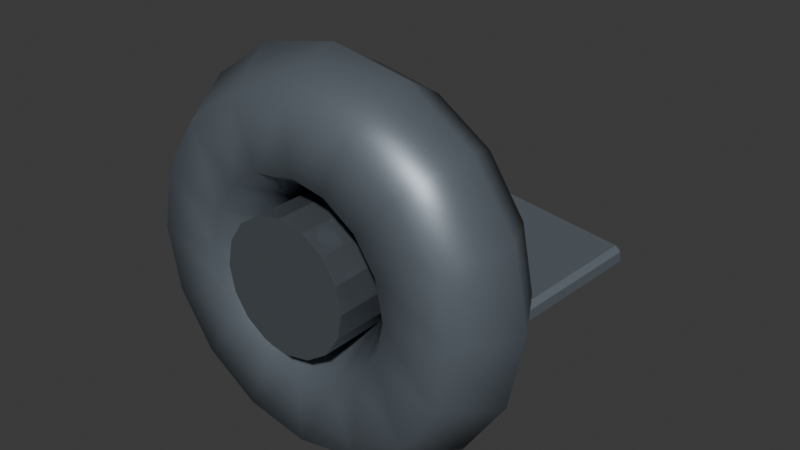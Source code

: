 # Source: PROP_Bandage_FP_v01.blend  (saved by Blender 5.2.44; exported with 4.5.12 LTS)
import bpy
from mathutils import Matrix  # noqa: F401  (used for matrix-valued properties, if any)

bpy.ops.wm.read_factory_settings(use_empty=True)
scene = bpy.context.scene
scene.name = 'Scene'

# ---- collections
col_collection = bpy.data.collections.new('Collection'); scene.collection.children.link(col_collection)

# ---- materials (node trees are filled in below, after node groups)
mat_mat_prop_bandage = bpy.data.materials.new('MAT_PROP_Bandage')
mat_mat_prop_bandage.diffuse_color = (0.16, 0.19, 0.22, 1.0)
mat_mat_prop_bandage_detail = bpy.data.materials.new('MAT_PROP_Bandage_Detail')
mat_mat_prop_bandage_detail.diffuse_color = (0.22, 0.25, 0.28, 1.0)

# ---- material node trees
mat_mat_prop_bandage.use_nodes = True; mat_mat_prop_bandage.node_tree.nodes.clear()
_N = mat_mat_prop_bandage.node_tree.nodes; _L = mat_mat_prop_bandage.node_tree.links
n0 = _N.new('ShaderNodeOutputMaterial'); n0.name = 'Material Output'; n0.location = (0, 0)
n1 = _N.new('ShaderNodeBsdfPrincipled'); n1.name = 'Principled BSDF'; n1.location = (0, 0)
n1.inputs[0].default_value = (0.16, 0.19, 0.22, 1.0)
n1.inputs[1].default_value = 0.42
n1.inputs[2].default_value = 0.42
n1.inputs[10].default_value = 0.005
_L.new(n1.outputs[0], n0.inputs[0])
n0.is_active_output = True
mat_mat_prop_bandage_detail.use_nodes = True; mat_mat_prop_bandage_detail.node_tree.nodes.clear()
_N = mat_mat_prop_bandage_detail.node_tree.nodes; _L = mat_mat_prop_bandage_detail.node_tree.links
n0 = _N.new('ShaderNodeOutputMaterial'); n0.name = 'Material Output'; n0.location = (0, 0)
n1 = _N.new('ShaderNodeBsdfPrincipled'); n1.name = 'Principled BSDF'; n1.location = (0, 0)
n1.inputs[0].default_value = (0.22, 0.25, 0.28, 1.0)
n1.inputs[1].default_value = 0.72
n1.inputs[2].default_value = 0.25
n1.inputs[10].default_value = 0.005
_L.new(n1.outputs[0], n0.inputs[0])
n0.is_active_output = True

# ---- world
world_world = bpy.data.worlds.new('World'); scene.world = world_world
world_world.use_nodes = True; world_world.node_tree.nodes.clear()
_N = world_world.node_tree.nodes; _L = world_world.node_tree.links
n0 = _N.new('ShaderNodeOutputWorld'); n0.name = 'World Output'; n0.location = (200, 100)
n1 = _N.new('ShaderNodeBackground'); n1.name = 'Background'; n1.location = (-200, 100)
n1.inputs[0].default_value = (0.05088, 0.05088, 0.05088, 1.0)
_L.new(n1.outputs[0], n0.inputs[0])
n0.is_active_output = True
world_world.color = (0.05088, 0.05088, 0.05088)
world_world.sun_shadow_jitter_overblur = 0.0

# ---- meshes
me_mesh_bandageroll = bpy.data.meshes.new('MESH_BandageRoll')
me_mesh_bandageroll.from_pydata([(0.078, 0.0, 0.0), (0.065, -0.02252, 1.7e-09), (0.039, -0.02252, 1.7e-09), (0.026, -3.184e-18, 2.404e-25), (0.039, 0.02252, -1.7e-09), (0.065, 0.02252, -1.7e-09), (0.07206, 2.254e-09, 0.02985), (0.06005, -0.02252, 0.02487), (0.03603, -0.02252, 0.01492), (0.02402, 7.512e-10, 0.00995), (0.03603, 0.02252, 0.01492), (0.06005, 0.02252, 0.02487), (0.05515, 4.164e-09, 0.05515), (0.04596, -0.02252, 0.04596), (0.02758, -0.02252, 0.02758), (0.01838, 1.388e-09, 0.01838), (0.02758, 0.02252, 0.02758), (0.04596, 0.02252, 0.04596), (0.02985, 5.441e-09, 0.07206), (0.02487, -0.02252, 0.06005), (0.01492, -0.02252, 0.03603), (0.00995, 1.814e-09, 0.02402), (0.01492, 0.02252, 0.03603), (0.02487, 0.02252, 0.06005), (5.889e-09, 5.889e-09, 0.078), (4.907e-09, -0.02252, 0.065), (2.944e-09, -0.02252, 0.039), (1.963e-09, 1.963e-09, 0.026), (2.944e-09, 0.02252, 0.039), (4.907e-09, 0.02252, 0.065), (-0.02985, 5.441e-09, 0.07206), (-0.02487, -0.02252, 0.06005), (-0.01492, -0.02252, 0.03603), (-0.00995, 1.814e-09, 0.02402), (-0.01492, 0.02252, 0.03603), (-0.02487, 0.02252, 0.06005), (-0.05515, 4.164e-09, 0.05515), (-0.04596, -0.02252, 0.04596), (-0.02758, -0.02252, 0.02758), (-0.01838, 1.388e-09, 0.01838), (-0.02758, 0.02252, 0.02758), (-0.04596, 0.02252, 0.04596), (-0.07206, 2.254e-09, 0.02985), (-0.06005, -0.02252, 0.02487), (-0.03603, -0.02252, 0.01492), (-0.02402, 7.512e-10, 0.00995), (-0.03603, 0.02252, 0.01492), (-0.06005, 0.02252, 0.02487), (-0.078, 5.148e-16, 6.819e-09), (-0.065, -0.02252, 7.382e-09), (-0.039, -0.02252, 5.109e-09), (-0.026, 1.684e-16, 2.273e-09), (-0.039, 0.02252, 1.71e-09), (-0.065, 0.02252, 3.983e-09), (-0.07206, -2.254e-09, -0.02985), (-0.06005, -0.02252, -0.02487), (-0.03603, -0.02252, -0.01492), (-0.02402, -7.512e-10, -0.00995), (-0.03603, 0.02252, -0.01492), (-0.06005, 0.02252, -0.02487), (-0.05515, -4.164e-09, -0.05515), (-0.04596, -0.02252, -0.04596), (-0.02758, -0.02252, -0.02758), (-0.01838, -1.388e-09, -0.01838), (-0.02758, 0.02252, -0.02758), (-0.04596, 0.02252, -0.04596), (-0.02985, -5.441e-09, -0.07206), (-0.02487, -0.02252, -0.06005), (-0.01492, -0.02252, -0.03603), (-0.00995, -1.814e-09, -0.02402), (-0.01492, 0.02252, -0.03603), (-0.02487, 0.02252, -0.06005), (5.889e-09, -5.889e-09, -0.078), (4.907e-09, -0.02252, -0.065), (2.944e-09, -0.02252, -0.039), (1.963e-09, -1.963e-09, -0.026), (2.944e-09, 0.02252, -0.039), (4.907e-09, 0.02252, -0.065), (0.02985, -5.441e-09, -0.07206), (0.02487, -0.02252, -0.06005), (0.01492, -0.02252, -0.03603), (0.00995, -1.814e-09, -0.02402), (0.01492, 0.02252, -0.03603), (0.02487, 0.02252, -0.06005), (0.05515, -4.164e-09, -0.05515), (0.04596, -0.02252, -0.04596), (0.02758, -0.02252, -0.02758), (0.01838, -1.388e-09, -0.01838), (0.02758, 0.02252, -0.02758), (0.04596, 0.02252, -0.04596), (0.07206, -2.254e-09, -0.02985), (0.06005, -0.02252, -0.02487), (0.03603, -0.02252, -0.01492), (0.02402, -7.512e-10, -0.00995), (0.03603, 0.02252, -0.01492), (0.06005, 0.02252, -0.02487)], [], [(0, 6, 7, 1), (1, 7, 8, 2), (2, 8, 9, 3), (3, 9, 10, 4), (4, 10, 11, 5), (5, 11, 6, 0), (6, 12, 13, 7), (7, 13, 14, 8), (8, 14, 15, 9), (9, 15, 16, 10), (10, 16, 17, 11), (11, 17, 12, 6), (12, 18, 19, 13), (13, 19, 20, 14), (14, 20, 21, 15), (15, 21, 22, 16), (16, 22, 23, 17), (17, 23, 18, 12), (18, 24, 25, 19), (19, 25, 26, 20), (20, 26, 27, 21), (21, 27, 28, 22), (22, 28, 29, 23), (23, 29, 24, 18), (24, 30, 31, 25), (25, 31, 32, 26), (26, 32, 33, 27), (27, 33, 34, 28), (28, 34, 35, 29), (29, 35, 30, 24), (30, 36, 37, 31), (31, 37, 38, 32), (32, 38, 39, 33), (33, 39, 40, 34), (34, 40, 41, 35), (35, 41, 36, 30), (36, 42, 43, 37), (37, 43, 44, 38), (38, 44, 45, 39), (39, 45, 46, 40), (40, 46, 47, 41), (41, 47, 42, 36), (42, 48, 49, 43), (43, 49, 50, 44), (44, 50, 51, 45), (45, 51, 52, 46), (46, 52, 53, 47), (47, 53, 48, 42), (48, 54, 55, 49), (49, 55, 56, 50), (50, 56, 57, 51), (51, 57, 58, 52), (52, 58, 59, 53), (53, 59, 54, 48), (54, 60, 61, 55), (55, 61, 62, 56), (56, 62, 63, 57), (57, 63, 64, 58), (58, 64, 65, 59), (59, 65, 60, 54), (60, 66, 67, 61), (61, 67, 68, 62), (62, 68, 69, 63), (63, 69, 70, 64), (64, 70, 71, 65), (65, 71, 66, 60), (66, 72, 73, 67), (67, 73, 74, 68), (68, 74, 75, 69), (69, 75, 76, 70), (70, 76, 77, 71), (71, 77, 72, 66), (72, 78, 79, 73), (73, 79, 80, 74), (74, 80, 81, 75), (75, 81, 82, 76), (76, 82, 83, 77), (77, 83, 78, 72), (78, 84, 85, 79), (79, 85, 86, 80), (80, 86, 87, 81), (81, 87, 88, 82), (82, 88, 89, 83), (83, 89, 84, 78), (84, 90, 91, 85), (85, 91, 92, 86), (86, 92, 93, 87), (87, 93, 94, 88), (88, 94, 95, 89), (89, 95, 90, 84), (90, 0, 1, 91), (91, 1, 2, 92), (92, 2, 3, 93), (93, 3, 4, 94), (94, 4, 5, 95), (95, 5, 0, 90)])
me_mesh_bandageroll.polygons.foreach_set('use_smooth', [True] * 96)
_uv = me_mesh_bandageroll.uv_layers.new(name='UVMap')
_uv.uv.foreach_set('vector', [0.5, 0.5, 0.5625, 0.5, 0.5625, 0.6667, 0.5, 0.6667, 0.5, 0.6667, 0.5625, 0.6667, 0.5625, 0.8333, 0.5, 0.8333, 0.5, 0.8333, 0.5625, 0.8333, 0.5625, 1.0, 0.5, 1.0, 0.5, -1.11e-16, 0.5625, -1.11e-16, 0.5625, 0.1667, 0.5, 0.1667, 0.5, 0.1667, 0.5625, 0.1667, 0.5625, 0.3333, 0.5, 0.3333, 0.5, 0.3333, 0.5625, 0.3333, 0.5625, 0.5, 0.5, 0.5, 0.5625, 0.5, 0.625, 0.5, 0.625, 0.6667, 0.5625, 0.6667, 0.5625, 0.6667, 0.625, 0.6667, 0.625, 0.8333, 0.5625, 0.8333, 0.5625, 0.8333, 0.625, 0.8333, 0.625, 1.0, 0.5625, 1.0, 0.5625, -1.11e-16, 0.625, -1.11e-16, 0.625, 0.1667, 0.5625, 0.1667, 0.5625, 0.1667, 0.625, 0.1667, 0.625, 0.3333, 0.5625, 0.3333, 0.5625, 0.3333, 0.625, 0.3333, 0.625, 0.5, 0.5625, 0.5, 0.625, 0.5, 0.6875, 0.5, 0.6875, 0.6667, 0.625, 0.6667, 0.625, 0.6667, 0.6875, 0.6667, 0.6875, 0.8333, 0.625, 0.8333, 0.625, 0.8333, 0.6875, 0.8333, 0.6875, 1.0, 0.625, 1.0, 0.625, -1.11e-16, 0.6875, -1.11e-16, 0.6875, 0.1667, 0.625, 0.1667, 0.625, 0.1667, 0.6875, 0.1667, 0.6875, 0.3333, 0.625, 0.3333, 0.625, 0.3333, 0.6875, 0.3333, 0.6875, 0.5, 0.625, 0.5, 0.6875, 0.5, 0.75, 0.5, 0.75, 0.6667, 0.6875, 0.6667, 0.6875, 0.6667, 0.75, 0.6667, 0.75, 0.8333, 0.6875, 0.8333, 0.6875, 0.8333, 0.75, 0.8333, 0.75, 1.0, 0.6875, 1.0, 0.6875, -1.11e-16, 0.75, -1.11e-16, 0.75, 0.1667, 0.6875, 0.1667, 0.6875, 0.1667, 0.75, 0.1667, 0.75, 0.3333, 0.6875, 0.3333, 0.6875, 0.3333, 0.75, 0.3333, 0.75, 0.5, 0.6875, 0.5, 0.75, 0.5, 0.8125, 0.5, 0.8125, 0.6667, 0.75, 0.6667, 0.75, 0.6667, 0.8125, 0.6667, 0.8125, 0.8333, 0.75, 0.8333, 0.75, 0.8333, 0.8125, 0.8333, 0.8125, 1.0, 0.75, 1.0, 0.75, -1.11e-16, 0.8125, -1.11e-16, 0.8125, 0.1667, 0.75, 0.1667, 0.75, 0.1667, 0.8125, 0.1667, 0.8125, 0.3333, 0.75, 0.3333, 0.75, 0.3333, 0.8125, 0.3333, 0.8125, 0.5, 0.75, 0.5, 0.8125, 0.5, 0.875, 0.5, 0.875, 0.6667, 0.8125, 0.6667, 0.8125, 0.6667, 0.875, 0.6667, 0.875, 0.8333, 0.8125, 0.8333, 0.8125, 0.8333, 0.875, 0.8333, 0.875, 1.0, 0.8125, 1.0, 0.8125, -1.11e-16, 0.875, -1.11e-16, 0.875, 0.1667, 0.8125, 0.1667, 0.8125, 0.1667, 0.875, 0.1667, 0.875, 0.3333, 0.8125, 0.3333, 0.8125, 0.3333, 0.875, 0.3333, 0.875, 0.5, 0.8125, 0.5, 0.875, 0.5, 0.9375, 0.5, 0.9375, 0.6667, 0.875, 0.6667, 0.875, 0.6667, 0.9375, 0.6667, 0.9375, 0.8333, 0.875, 0.8333, 0.875, 0.8333, 0.9375, 0.8333, 0.9375, 1.0, 0.875, 1.0, 0.875, -1.11e-16, 0.9375, -1.11e-16, 0.9375, 0.1667, 0.875, 0.1667, 0.875, 0.1667, 0.9375, 0.1667, 0.9375, 0.3333, 0.875, 0.3333, 0.875, 0.3333, 0.9375, 0.3333, 0.9375, 0.5, 0.875, 0.5, 0.9375, 0.5, 1.0, 0.5, 1.0, 0.6667, 0.9375, 0.6667, 0.9375, 0.6667, 1.0, 0.6667, 1.0, 0.8333, 0.9375, 0.8333, 0.9375, 0.8333, 1.0, 0.8333, 1.0, 1.0, 0.9375, 1.0, 0.9375, -1.11e-16, 1.0, -1.11e-16, 1.0, 0.1667, 0.9375, 0.1667, 0.9375, 0.1667, 1.0, 0.1667, 1.0, 0.3333, 0.9375, 0.3333, 0.9375, 0.3333, 1.0, 0.3333, 1.0, 0.5, 0.9375, 0.5, 0.0, 0.5, 0.0625, 0.5, 0.0625, 0.6667, 0.0, 0.6667, 0.0, 0.6667, 0.0625, 0.6667, 0.0625, 0.8333, 0.0, 0.8333, 0.0, 0.8333, 0.0625, 0.8333, 0.0625, 1.0, 0.0, 1.0, 0.0, -1.11e-16, 0.0625, -1.11e-16, 0.0625, 0.1667, 0.0, 0.1667, 0.0, 0.1667, 0.0625, 0.1667, 0.0625, 0.3333, 0.0, 0.3333, 0.0, 0.3333, 0.0625, 0.3333, 0.0625, 0.5, 0.0, 0.5, 0.0625, 0.5, 0.125, 0.5, 0.125, 0.6667, 0.0625, 0.6667, 0.0625, 0.6667, 0.125, 0.6667, 0.125, 0.8333, 0.0625, 0.8333, 0.0625, 0.8333, 0.125, 0.8333, 0.125, 1.0, 0.0625, 1.0, 0.0625, -1.11e-16, 0.125, -1.11e-16, 0.125, 0.1667, 0.0625, 0.1667, 0.0625, 0.1667, 0.125, 0.1667, 0.125, 0.3333, 0.0625, 0.3333, 0.0625, 0.3333, 0.125, 0.3333, 0.125, 0.5, 0.0625, 0.5, 0.125, 0.5, 0.1875, 0.5, 0.1875, 0.6667, 0.125, 0.6667, 0.125, 0.6667, 0.1875, 0.6667, 0.1875, 0.8333, 0.125, 0.8333, 0.125, 0.8333, 0.1875, 0.8333, 0.1875, 1.0, 0.125, 1.0, 0.125, -1.11e-16, 0.1875, -1.11e-16, 0.1875, 0.1667, 0.125, 0.1667, 0.125, 0.1667, 0.1875, 0.1667, 0.1875, 0.3333, 0.125, 0.3333, 0.125, 0.3333, 0.1875, 0.3333, 0.1875, 0.5, 0.125, 0.5, 0.1875, 0.5, 0.25, 0.5, 0.25, 0.6667, 0.1875, 0.6667, 0.1875, 0.6667, 0.25, 0.6667, 0.25, 0.8333, 0.1875, 0.8333, 0.1875, 0.8333, 0.25, 0.8333, 0.25, 1.0, 0.1875, 1.0, 0.1875, -1.11e-16, 0.25, -1.11e-16, 0.25, 0.1667, 0.1875, 0.1667, 0.1875, 0.1667, 0.25, 0.1667, 0.25, 0.3333, 0.1875, 0.3333, 0.1875, 0.3333, 0.25, 0.3333, 0.25, 0.5, 0.1875, 0.5, 0.25, 0.5, 0.3125, 0.5, 0.3125, 0.6667, 0.25, 0.6667, 0.25, 0.6667, 0.3125, 0.6667, 0.3125, 0.8333, 0.25, 0.8333, 0.25, 0.8333, 0.3125, 0.8333, 0.3125, 1.0, 0.25, 1.0, 0.25, -1.11e-16, 0.3125, -1.11e-16, 0.3125, 0.1667, 0.25, 0.1667, 0.25, 0.1667, 0.3125, 0.1667, 0.3125, 0.3333, 0.25, 0.3333, 0.25, 0.3333, 0.3125, 0.3333, 0.3125, 0.5, 0.25, 0.5, 0.3125, 0.5, 0.375, 0.5, 0.375, 0.6667, 0.3125, 0.6667, 0.3125, 0.6667, 0.375, 0.6667, 0.375, 0.8333, 0.3125, 0.8333, 0.3125, 0.8333, 0.375, 0.8333, 0.375, 1.0, 0.3125, 1.0, 0.3125, -1.11e-16, 0.375, -1.11e-16, 0.375, 0.1667, 0.3125, 0.1667, 0.3125, 0.1667, 0.375, 0.1667, 0.375, 0.3333, 0.3125, 0.3333, 0.3125, 0.3333, 0.375, 0.3333, 0.375, 0.5, 0.3125, 0.5, 0.375, 0.5, 0.4375, 0.5, 0.4375, 0.6667, 0.375, 0.6667, 0.375, 0.6667, 0.4375, 0.6667, 0.4375, 0.8333, 0.375, 0.8333, 0.375, 0.8333, 0.4375, 0.8333, 0.4375, 1.0, 0.375, 1.0, 0.375, -1.11e-16, 0.4375, -1.11e-16, 0.4375, 0.1667, 0.375, 0.1667, 0.375, 0.1667, 0.4375, 0.1667, 0.4375, 0.3333, 0.375, 0.3333, 0.375, 0.3333, 0.4375, 0.3333, 0.4375, 0.5, 0.375, 0.5, 0.4375, 0.5, 0.5, 0.5, 0.5, 0.6667, 0.4375, 0.6667, 0.4375, 0.6667, 0.5, 0.6667, 0.5, 0.8333, 0.4375, 0.8333, 0.4375, 0.8333, 0.5, 0.8333, 0.5, 1.0, 0.4375, 1.0, 0.4375, -1.11e-16, 0.5, -1.11e-16, 0.5, 0.1667, 0.4375, 0.1667, 0.4375, 0.1667, 0.5, 0.1667, 0.5, 0.3333, 0.4375, 0.3333, 0.4375, 0.3333, 0.5, 0.3333, 0.5, 0.5, 0.4375, 0.5])
me_mesh_bandageroll.materials.append(mat_mat_prop_bandage)
me_mesh_bandageroll.update()
me_mesh_bandagecore = bpy.data.meshes.new('MESH_BandageCore')
me_mesh_bandagecore.from_pydata([(0.0, 0.0275, 0.026), (0.0, -0.0275, 0.026), (0.00995, 0.0275, 0.02402), (0.00995, -0.0275, 0.02402), (0.01838, 0.0275, 0.01838), (0.01838, -0.0275, 0.01838), (0.02402, 0.0275, 0.00995), (0.02402, -0.0275, 0.00995), (0.026, 0.0275, 1.202e-09), (0.026, -0.0275, -1.202e-09), (0.02402, 0.0275, -0.00995), (0.02402, -0.0275, -0.00995), (0.01838, 0.0275, -0.01838), (0.01838, -0.0275, -0.01838), (0.00995, 0.0275, -0.02402), (0.00995, -0.0275, -0.02402), (0.0, 0.0275, -0.026), (0.0, -0.0275, -0.026), (-0.00995, 0.0275, -0.02402), (-0.00995, -0.0275, -0.02402), (-0.01838, 0.0275, -0.01838), (-0.01838, -0.0275, -0.01838), (-0.02402, 0.0275, -0.00995), (-0.02402, -0.0275, -0.00995), (-0.026, 0.0275, 1.202e-09), (-0.026, -0.0275, -1.202e-09), (-0.02402, 0.0275, 0.00995), (-0.02402, -0.0275, 0.00995), (-0.01838, 0.0275, 0.01838), (-0.01838, -0.0275, 0.01838), (-0.00995, 0.0275, 0.02402), (-0.00995, -0.0275, 0.02402)], [], [(0, 1, 3, 2), (2, 3, 5, 4), (4, 5, 7, 6), (6, 7, 9, 8), (8, 9, 11, 10), (10, 11, 13, 12), (12, 13, 15, 14), (14, 15, 17, 16), (16, 17, 19, 18), (18, 19, 21, 20), (20, 21, 23, 22), (22, 23, 25, 24), (24, 25, 27, 26), (26, 27, 29, 28), (3, 1, 31, 29, 27, 25, 23, 21, 19, 17, 15, 13, 11, 9, 7, 5), (28, 29, 31, 30), (30, 31, 1, 0), (0, 2, 4, 6, 8, 10, 12, 14, 16, 18, 20, 22, 24, 26, 28, 30)])
_uv = me_mesh_bandagecore.uv_layers.new(name='UVMap')
_uv.uv.foreach_set('vector', [1.0, 0.5, 1.0, 1.0, 0.9375, 1.0, 0.9375, 0.5, 0.9375, 0.5, 0.9375, 1.0, 0.875, 1.0, 0.875, 0.5, 0.875, 0.5, 0.875, 1.0, 0.8125, 1.0, 0.8125, 0.5, 0.8125, 0.5, 0.8125, 1.0, 0.75, 1.0, 0.75, 0.5, 0.75, 0.5, 0.75, 1.0, 0.6875, 1.0, 0.6875, 0.5, 0.6875, 0.5, 0.6875, 1.0, 0.625, 1.0, 0.625, 0.5, 0.625, 0.5, 0.625, 1.0, 0.5625, 1.0, 0.5625, 0.5, 0.5625, 0.5, 0.5625, 1.0, 0.5, 1.0, 0.5, 0.5, 0.5, 0.5, 0.5, 1.0, 0.4375, 1.0, 0.4375, 0.5, 0.4375, 0.5, 0.4375, 1.0, 0.375, 1.0, 0.375, 0.5, 0.375, 0.5, 0.375, 1.0, 0.3125, 1.0, 0.3125, 0.5, 0.3125, 0.5, 0.3125, 1.0, 0.25, 1.0, 0.25, 0.5, 0.25, 0.5, 0.25, 1.0, 0.1875, 1.0, 0.1875, 0.5, 0.1875, 0.5, 0.1875, 1.0, 0.125, 1.0, 0.125, 0.5, 0.3418, 0.4717, 0.25, 0.49, 0.1582, 0.4717, 0.08029, 0.4197, 0.02827, 0.3418, 0.01, 0.25, 0.02827, 0.1582, 0.08029, 0.08029, 0.1582, 0.02827, 0.25, 0.01, 0.3418, 0.02827, 0.4197, 0.08029, 0.4717, 0.1582, 0.49, 0.25, 0.4717, 0.3418, 0.4197, 0.4197, 0.125, 0.5, 0.125, 1.0, 0.0625, 1.0, 0.0625, 0.5, 0.0625, 0.5, 0.0625, 1.0, 0.0, 1.0, 0.0, 0.5, 0.75, 0.49, 0.8418, 0.4717, 0.9197, 0.4197, 0.9717, 0.3418, 0.99, 0.25, 0.9717, 0.1582, 0.9197, 0.08029, 0.8418, 0.02827, 0.75, 0.01, 0.6582, 0.02827, 0.5803, 0.08029, 0.5283, 0.1582, 0.51, 0.25, 0.5283, 0.3418, 0.5803, 0.4197, 0.6582, 0.4717])
me_mesh_bandagecore.materials.append(mat_mat_prop_bandage_detail)
me_mesh_bandagecore.update()
me_mesh_tearflap = bpy.data.meshes.new('MESH_TearFlap')
me_mesh_tearflap.from_pydata([(-0.04043, -0.03147, -0.01097), (-0.04091, -0.03374, -0.00935), (-0.04246, -0.0314, -0.009002), (-0.04105, -0.03442, -0.00541), (-0.04072, -0.03283, -0.003094), (-0.0426, -0.03208, -0.005063), (-0.02384, 0.04655, 0.003094), (-0.02587, 0.04663, 0.005063), (-0.0235, 0.04814, 0.00541), (-0.02413, 0.04519, 0.01097), (-0.02365, 0.04746, 0.00935), (-0.02601, 0.04595, 0.009002), (0.02413, -0.04519, -0.01097), (0.02601, -0.04595, -0.009002), (0.02365, -0.04746, -0.00935), (0.02384, -0.04655, -0.003094), (0.0235, -0.04814, -0.00541), (0.02587, -0.04663, -0.005063), (0.04072, 0.03283, 0.003094), (0.04105, 0.03442, 0.00541), (0.0426, 0.03208, 0.005063), (0.04043, 0.03147, 0.01097), (0.04246, 0.0314, 0.009002), (0.04091, 0.03374, 0.00935)], [], [(0, 1, 2), (3, 4, 5), (6, 7, 8), (9, 10, 11), (12, 13, 14), (15, 16, 17), (18, 19, 20), (21, 22, 23), (6, 0, 2, 7), (1, 3, 5, 2), (4, 9, 11, 5), (10, 8, 7, 11), (18, 6, 8, 19), (9, 21, 23, 10), (22, 20, 19, 23), (12, 18, 20, 13), (21, 15, 17, 22), (16, 14, 13, 17), (0, 12, 14, 1), (15, 4, 3, 16), (6, 18, 12, 0), (2, 5, 11, 7), (14, 16, 3, 1), (21, 9, 4, 15), (8, 10, 23, 19), (20, 22, 17, 13)])
_uv = me_mesh_tearflap.uv_layers.new(name='UVMap')
_uv.uv.foreach_set('vector', [0.375, 0.9929, 0.4375, 0.9929, 0.4375, 1.0, 0.5625, 0.9929, 0.625, 0.9929, 0.5625, 1.0, 0.1321, 0.5059, 0.125, 0.5059, 0.1321, 0.5, 0.8679, 0.5059, 0.8679, 0.5, 0.875, 0.5059, 0.3696, 0.7474, 0.4219, 0.7441, 0.4201, 0.7554, 0.6286, 0.7506, 0.5625, 0.7571, 0.5625, 0.7456, 0.3679, 0.5059, 0.4027, 0.4964, 0.4219, 0.5059, 0.6304, 0.5059, 0.5625, 0.5059, 0.5799, 0.4964, 0.1321, 0.5059, 0.1321, 0.7441, 0.125, 0.7441, 0.125, 0.5059, 0.4375, 0.9929, 0.5625, 0.9929, 0.5625, 1.0, 0.4375, 1.0, 0.625, 0.005882, 0.625, 0.2441, 0.5625, 0.2441, 0.5625, 0.005882, 0.5625, 0.2571, 0.4375, 0.2571, 0.4375, 0.2441, 0.5625, 0.2441, 0.3679, 0.5059, 0.1321, 0.5059, 0.1321, 0.5, 0.4027, 0.4964, 0.8679, 0.5059, 0.6304, 0.5059, 0.5799, 0.4964, 0.8679, 0.5, 0.5625, 0.5059, 0.4219, 0.5059, 0.4027, 0.4964, 0.5799, 0.4964, 0.3696, 0.7474, 0.3679, 0.5059, 0.4219, 0.5059, 0.4219, 0.7441, 0.6304, 0.5059, 0.6286, 0.7506, 0.5625, 0.7456, 0.5625, 0.5059, 0.5625, 0.7571, 0.4201, 0.7554, 0.4219, 0.7441, 0.5625, 0.7456, 0.375, 0.9929, 0.3696, 0.7474, 0.4201, 0.7554, 0.4375, 0.9929, 0.6286, 0.7506, 0.625, 0.9929, 0.5625, 0.9929, 0.5625, 0.7571, 0.1321, 0.5059, 0.3679, 0.5059, 0.3696, 0.7474, 0.1321, 0.7441, 0.4375, 0.005882, 0.5625, 0.005882, 0.5625, 0.2441, 0.4375, 0.2441, 0.4201, 0.7554, 0.5625, 0.7571, 0.5625, 0.9929, 0.4375, 0.9929, 0.6304, 0.5059, 0.8679, 0.5059, 0.8679, 0.7441, 0.6286, 0.7506, 0.4375, 0.2571, 0.5625, 0.2571, 0.5799, 0.4964, 0.4027, 0.4964, 0.4219, 0.5059, 0.5625, 0.5059, 0.5625, 0.7456, 0.4219, 0.7441])
me_mesh_tearflap.materials.append(mat_mat_prop_bandage)
me_mesh_tearflap.update()

# ---- objects
ob_mesh_bandageroll = bpy.data.objects.new('MESH_BandageRoll', me_mesh_bandageroll)
ob_mesh_bandagecore = bpy.data.objects.new('MESH_BandageCore', me_mesh_bandagecore)
ob_mesh_tearflap = bpy.data.objects.new('MESH_TearFlap', me_mesh_tearflap)
ob_prop_bandage_fp = bpy.data.objects.new('PROP_Bandage_FP', None)
ob_socket_grip_r = bpy.data.objects.new('SOCKET_Grip_R', None)
ob_socket_grip_l = bpy.data.objects.new('SOCKET_Grip_L', None)
ob_socket_use = bpy.data.objects.new('SOCKET_Use', None)
ob_socket_back = bpy.data.objects.new('SOCKET_Back', None)

# ---- transforms, parenting, visibility, modifiers, constraints
ob_mesh_bandageroll.parent = ob_prop_bandage_fp
ob_mesh_bandageroll.location = (0.0, 0.0, 0.0)
ob_mesh_bandagecore.parent = ob_prop_bandage_fp
ob_mesh_bandagecore.location = (0.0, 0.0, 0.0)
ob_mesh_tearflap.parent = ob_prop_bandage_fp
ob_mesh_tearflap.location = (0.025, 0.045, -0.015)
ob_prop_bandage_fp.location = (0.0, 0.0, 0.0)
ob_prop_bandage_fp.empty_display_size = 0.08
ob_socket_grip_r.parent = ob_prop_bandage_fp
ob_socket_grip_r.location = (0.0, 0.0, 0.0)
ob_socket_grip_r.empty_display_size = 0.055
ob_socket_grip_l.parent = ob_prop_bandage_fp
ob_socket_grip_l.location = (0.08, 0.0, 0.0)
ob_socket_grip_l.empty_display_size = 0.055
ob_socket_use.parent = ob_prop_bandage_fp
ob_socket_use.location = (0.0, 0.0, 0.1)
ob_socket_use.empty_display_size = 0.055
ob_socket_back.parent = ob_prop_bandage_fp
ob_socket_back.location = (0.0, 0.0, 0.05)
ob_socket_back.empty_display_size = 0.055

# ---- collection membership
col_collection.objects.link(ob_mesh_bandageroll)
col_collection.objects.link(ob_mesh_bandagecore)
col_collection.objects.link(ob_mesh_tearflap)
col_collection.objects.link(ob_prop_bandage_fp)
col_collection.objects.link(ob_socket_grip_r)
col_collection.objects.link(ob_socket_grip_l)
col_collection.objects.link(ob_socket_use)
col_collection.objects.link(ob_socket_back)

# ---- scene / render settings (as saved in the file)
scene.frame_start = 1; scene.frame_end = 250; scene.frame_set(1)
scene.render.engine = 'BLENDER_EEVEE_NEXT'
scene.render.fps = 30
scene.render.bake_bias = 0.0
scene.render.bake_samples = 0
scene.render.compositor_device = 'GPU'
scene.eevee.use_volume_custom_range = False
scene.eevee.fast_gi_thickness_near = 0.1
scene.eevee.fast_gi_thickness_far = 0.0
scene.eevee.ray_tracing_options.screen_trace_thickness = 0.1
bpy.context.view_layer.update()

# ---- added for rendering (the .blend has no active camera and no usable light): camera, sun
cam_auto = bpy.data.cameras.new('AutoCamera')
cam_auto.lens = 50.0
cam_auto.sensor_width = 36.0
cam_auto.clip_end = 1000.0
ob_auto_camera = bpy.data.objects.new('AutoCamera', cam_auto)
scene.collection.objects.link(ob_auto_camera)
ob_auto_camera.location = (0.232646, -0.246355, 0.186117)
ob_auto_camera.rotation_euler = (1.09748, -7.21219e-08, 0.694738)
scene.camera = ob_auto_camera
light_auto_sun = bpy.data.lights.new('AutoSun', 'SUN')
light_auto_sun.energy = 3.0
light_auto_sun.angle = 0.0523599
ob_auto_sun = bpy.data.objects.new('AutoSun', light_auto_sun)
scene.collection.objects.link(ob_auto_sun)
ob_auto_sun.rotation_euler = (0.872665, 0.174533, 0.523599)
bpy.context.view_layer.update()

